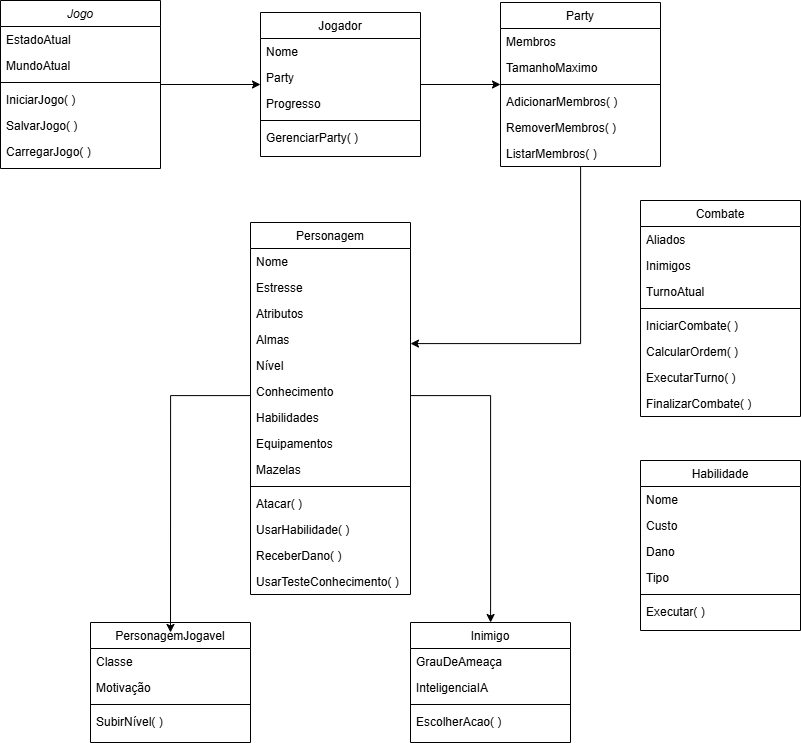

The diagram above was exported from draw.io. Its source (the exported page's mxGraphModel, read from the mxfile embedded in the PNG):
<mxGraphModel dx="1895" dy="1022" grid="1" gridSize="10" guides="1" tooltips="1" connect="1" arrows="1" fold="1" page="1" pageScale="1" pageWidth="827" pageHeight="1169" math="0" shadow="0">
  <root>
    <mxCell id="WIyWlLk6GJQsqaUBKTNV-0" />
    <mxCell id="WIyWlLk6GJQsqaUBKTNV-1" parent="WIyWlLk6GJQsqaUBKTNV-0" />
    <mxCell id="PsIfDSxlMeGo1XR78Lm4-11" edge="1" parent="WIyWlLk6GJQsqaUBKTNV-1" source="zkfFHV4jXpPFQw0GAbJ--0" style="edgeStyle=orthogonalEdgeStyle;rounded=0;orthogonalLoop=1;jettySize=auto;html=1;" target="zkfFHV4jXpPFQw0GAbJ--6">
      <mxGeometry relative="1" as="geometry" />
    </mxCell>
    <mxCell id="zkfFHV4jXpPFQw0GAbJ--0" parent="WIyWlLk6GJQsqaUBKTNV-1" style="swimlane;fontStyle=2;align=center;verticalAlign=top;childLayout=stackLayout;horizontal=1;startSize=26;horizontalStack=0;resizeParent=1;resizeLast=0;collapsible=1;marginBottom=0;rounded=0;shadow=0;strokeWidth=1;" value="Jogo" vertex="1">
      <mxGeometry height="168" width="160" as="geometry">
        <mxRectangle height="26" width="160" x="230" y="140" as="alternateBounds" />
      </mxGeometry>
    </mxCell>
    <mxCell id="zkfFHV4jXpPFQw0GAbJ--1" parent="zkfFHV4jXpPFQw0GAbJ--0" style="text;align=left;verticalAlign=top;spacingLeft=4;spacingRight=4;overflow=hidden;rotatable=0;points=[[0,0.5],[1,0.5]];portConstraint=eastwest;" value="EstadoAtual" vertex="1">
      <mxGeometry height="26" width="160" y="26" as="geometry" />
    </mxCell>
    <mxCell id="zkfFHV4jXpPFQw0GAbJ--2" parent="zkfFHV4jXpPFQw0GAbJ--0" style="text;align=left;verticalAlign=top;spacingLeft=4;spacingRight=4;overflow=hidden;rotatable=0;points=[[0,0.5],[1,0.5]];portConstraint=eastwest;rounded=0;shadow=0;html=0;" value="MundoAtual" vertex="1">
      <mxGeometry height="26" width="160" y="52" as="geometry" />
    </mxCell>
    <mxCell id="zkfFHV4jXpPFQw0GAbJ--4" parent="zkfFHV4jXpPFQw0GAbJ--0" style="line;html=1;strokeWidth=1;align=left;verticalAlign=middle;spacingTop=-1;spacingLeft=3;spacingRight=3;rotatable=0;labelPosition=right;points=[];portConstraint=eastwest;" value="" vertex="1">
      <mxGeometry height="8" width="160" y="78" as="geometry" />
    </mxCell>
    <mxCell id="zkfFHV4jXpPFQw0GAbJ--5" parent="zkfFHV4jXpPFQw0GAbJ--0" style="text;align=left;verticalAlign=top;spacingLeft=4;spacingRight=4;overflow=hidden;rotatable=0;points=[[0,0.5],[1,0.5]];portConstraint=eastwest;" value="IniciarJogo( )" vertex="1">
      <mxGeometry height="26" width="160" y="86" as="geometry" />
    </mxCell>
    <mxCell id="PsIfDSxlMeGo1XR78Lm4-0" parent="zkfFHV4jXpPFQw0GAbJ--0" style="text;align=left;verticalAlign=top;spacingLeft=4;spacingRight=4;overflow=hidden;rotatable=0;points=[[0,0.5],[1,0.5]];portConstraint=eastwest;" value="SalvarJogo( )" vertex="1">
      <mxGeometry height="26" width="160" y="112" as="geometry" />
    </mxCell>
    <mxCell id="PsIfDSxlMeGo1XR78Lm4-1" parent="zkfFHV4jXpPFQw0GAbJ--0" style="text;align=left;verticalAlign=top;spacingLeft=4;spacingRight=4;overflow=hidden;rotatable=0;points=[[0,0.5],[1,0.5]];portConstraint=eastwest;" value="CarregarJogo( )" vertex="1">
      <mxGeometry height="30" width="160" y="138" as="geometry" />
    </mxCell>
    <mxCell id="PsIfDSxlMeGo1XR78Lm4-10" edge="1" parent="WIyWlLk6GJQsqaUBKTNV-1" source="zkfFHV4jXpPFQw0GAbJ--6" style="edgeStyle=orthogonalEdgeStyle;rounded=0;orthogonalLoop=1;jettySize=auto;html=1;" target="zkfFHV4jXpPFQw0GAbJ--13">
      <mxGeometry relative="1" as="geometry" />
    </mxCell>
    <mxCell id="zkfFHV4jXpPFQw0GAbJ--6" parent="WIyWlLk6GJQsqaUBKTNV-1" style="swimlane;fontStyle=0;align=center;verticalAlign=top;childLayout=stackLayout;horizontal=1;startSize=26;horizontalStack=0;resizeParent=1;resizeLast=0;collapsible=1;marginBottom=0;rounded=0;shadow=0;strokeWidth=1;" value="Jogador&#10;" vertex="1">
      <mxGeometry height="144" width="160" x="260" y="12" as="geometry">
        <mxRectangle height="26" width="160" x="130" y="380" as="alternateBounds" />
      </mxGeometry>
    </mxCell>
    <mxCell id="zkfFHV4jXpPFQw0GAbJ--7" parent="zkfFHV4jXpPFQw0GAbJ--6" style="text;align=left;verticalAlign=top;spacingLeft=4;spacingRight=4;overflow=hidden;rotatable=0;points=[[0,0.5],[1,0.5]];portConstraint=eastwest;" value="Nome" vertex="1">
      <mxGeometry height="26" width="160" y="26" as="geometry" />
    </mxCell>
    <mxCell id="PsIfDSxlMeGo1XR78Lm4-3" parent="zkfFHV4jXpPFQw0GAbJ--6" style="text;align=left;verticalAlign=top;spacingLeft=4;spacingRight=4;overflow=hidden;rotatable=0;points=[[0,0.5],[1,0.5]];portConstraint=eastwest;rounded=0;shadow=0;html=0;" value="Party&#10;" vertex="1">
      <mxGeometry height="26" width="160" y="52" as="geometry" />
    </mxCell>
    <mxCell id="zkfFHV4jXpPFQw0GAbJ--8" parent="zkfFHV4jXpPFQw0GAbJ--6" style="text;align=left;verticalAlign=top;spacingLeft=4;spacingRight=4;overflow=hidden;rotatable=0;points=[[0,0.5],[1,0.5]];portConstraint=eastwest;rounded=0;shadow=0;html=0;" value="Progresso" vertex="1">
      <mxGeometry height="26" width="160" y="78" as="geometry" />
    </mxCell>
    <mxCell id="zkfFHV4jXpPFQw0GAbJ--9" parent="zkfFHV4jXpPFQw0GAbJ--6" style="line;html=1;strokeWidth=1;align=left;verticalAlign=middle;spacingTop=-1;spacingLeft=3;spacingRight=3;rotatable=0;labelPosition=right;points=[];portConstraint=eastwest;" value="" vertex="1">
      <mxGeometry height="8" width="160" y="104" as="geometry" />
    </mxCell>
    <mxCell id="zkfFHV4jXpPFQw0GAbJ--10" parent="zkfFHV4jXpPFQw0GAbJ--6" style="text;align=left;verticalAlign=top;spacingLeft=4;spacingRight=4;overflow=hidden;rotatable=0;points=[[0,0.5],[1,0.5]];portConstraint=eastwest;fontStyle=0" value="GerenciarParty( )" vertex="1">
      <mxGeometry height="26" width="160" y="112" as="geometry" />
    </mxCell>
    <mxCell id="PsIfDSxlMeGo1XR78Lm4-12" edge="1" parent="WIyWlLk6GJQsqaUBKTNV-1" source="zkfFHV4jXpPFQw0GAbJ--13" style="edgeStyle=orthogonalEdgeStyle;rounded=0;orthogonalLoop=1;jettySize=auto;html=1;" target="zkfFHV4jXpPFQw0GAbJ--17">
      <mxGeometry relative="1" as="geometry">
        <Array as="points">
          <mxPoint x="580" y="343" />
        </Array>
      </mxGeometry>
    </mxCell>
    <mxCell id="zkfFHV4jXpPFQw0GAbJ--13" parent="WIyWlLk6GJQsqaUBKTNV-1" style="swimlane;fontStyle=0;align=center;verticalAlign=top;childLayout=stackLayout;horizontal=1;startSize=26;horizontalStack=0;resizeParent=1;resizeLast=0;collapsible=1;marginBottom=0;rounded=0;shadow=0;strokeWidth=1;" value="Party" vertex="1">
      <mxGeometry height="164" width="160" x="500" y="2" as="geometry">
        <mxRectangle height="26" width="170" x="340" y="380" as="alternateBounds" />
      </mxGeometry>
    </mxCell>
    <mxCell id="zkfFHV4jXpPFQw0GAbJ--14" parent="zkfFHV4jXpPFQw0GAbJ--13" style="text;align=left;verticalAlign=top;spacingLeft=4;spacingRight=4;overflow=hidden;rotatable=0;points=[[0,0.5],[1,0.5]];portConstraint=eastwest;" value="Membros" vertex="1">
      <mxGeometry height="26" width="160" y="26" as="geometry" />
    </mxCell>
    <mxCell id="PsIfDSxlMeGo1XR78Lm4-4" parent="zkfFHV4jXpPFQw0GAbJ--13" style="text;align=left;verticalAlign=top;spacingLeft=4;spacingRight=4;overflow=hidden;rotatable=0;points=[[0,0.5],[1,0.5]];portConstraint=eastwest;" value="TamanhoMaximo" vertex="1">
      <mxGeometry height="26" width="160" y="52" as="geometry" />
    </mxCell>
    <mxCell id="zkfFHV4jXpPFQw0GAbJ--15" parent="zkfFHV4jXpPFQw0GAbJ--13" style="line;html=1;strokeWidth=1;align=left;verticalAlign=middle;spacingTop=-1;spacingLeft=3;spacingRight=3;rotatable=0;labelPosition=right;points=[];portConstraint=eastwest;" value="" vertex="1">
      <mxGeometry height="8" width="160" y="78" as="geometry" />
    </mxCell>
    <mxCell id="PsIfDSxlMeGo1XR78Lm4-5" parent="zkfFHV4jXpPFQw0GAbJ--13" style="text;align=left;verticalAlign=top;spacingLeft=4;spacingRight=4;overflow=hidden;rotatable=0;points=[[0,0.5],[1,0.5]];portConstraint=eastwest;" value="AdicionarMembros( )" vertex="1">
      <mxGeometry height="26" width="160" y="86" as="geometry" />
    </mxCell>
    <mxCell id="PsIfDSxlMeGo1XR78Lm4-7" parent="zkfFHV4jXpPFQw0GAbJ--13" style="text;align=left;verticalAlign=top;spacingLeft=4;spacingRight=4;overflow=hidden;rotatable=0;points=[[0,0.5],[1,0.5]];portConstraint=eastwest;" value="RemoverMembros( )" vertex="1">
      <mxGeometry height="26" width="160" y="112" as="geometry" />
    </mxCell>
    <mxCell id="PsIfDSxlMeGo1XR78Lm4-8" parent="zkfFHV4jXpPFQw0GAbJ--13" style="text;align=left;verticalAlign=top;spacingLeft=4;spacingRight=4;overflow=hidden;rotatable=0;points=[[0,0.5],[1,0.5]];portConstraint=eastwest;" value="ListarMembros( )" vertex="1">
      <mxGeometry height="26" width="160" y="138" as="geometry" />
    </mxCell>
    <mxCell id="PsIfDSxlMeGo1XR78Lm4-61" edge="1" parent="WIyWlLk6GJQsqaUBKTNV-1" source="zkfFHV4jXpPFQw0GAbJ--17" style="edgeStyle=orthogonalEdgeStyle;rounded=0;orthogonalLoop=1;jettySize=auto;html=1;" target="PsIfDSxlMeGo1XR78Lm4-34">
      <mxGeometry relative="1" as="geometry">
        <Array as="points">
          <mxPoint x="490" y="395" />
        </Array>
      </mxGeometry>
    </mxCell>
    <mxCell id="zkfFHV4jXpPFQw0GAbJ--17" parent="WIyWlLk6GJQsqaUBKTNV-1" style="swimlane;fontStyle=0;align=center;verticalAlign=top;childLayout=stackLayout;horizontal=1;startSize=26;horizontalStack=0;resizeParent=1;resizeLast=0;collapsible=1;marginBottom=0;rounded=0;shadow=0;strokeWidth=1;" value="Personagem" vertex="1">
      <mxGeometry height="372" width="160" x="250" y="222" as="geometry">
        <mxRectangle height="26" width="160" x="550" y="140" as="alternateBounds" />
      </mxGeometry>
    </mxCell>
    <mxCell id="zkfFHV4jXpPFQw0GAbJ--18" parent="zkfFHV4jXpPFQw0GAbJ--17" style="text;align=left;verticalAlign=top;spacingLeft=4;spacingRight=4;overflow=hidden;rotatable=0;points=[[0,0.5],[1,0.5]];portConstraint=eastwest;" value="Nome" vertex="1">
      <mxGeometry height="26" width="160" y="26" as="geometry" />
    </mxCell>
    <mxCell id="zkfFHV4jXpPFQw0GAbJ--19" parent="zkfFHV4jXpPFQw0GAbJ--17" style="text;align=left;verticalAlign=top;spacingLeft=4;spacingRight=4;overflow=hidden;rotatable=0;points=[[0,0.5],[1,0.5]];portConstraint=eastwest;rounded=0;shadow=0;html=0;" value="Estresse" vertex="1">
      <mxGeometry height="26" width="160" y="52" as="geometry" />
    </mxCell>
    <mxCell id="zkfFHV4jXpPFQw0GAbJ--20" parent="zkfFHV4jXpPFQw0GAbJ--17" style="text;align=left;verticalAlign=top;spacingLeft=4;spacingRight=4;overflow=hidden;rotatable=0;points=[[0,0.5],[1,0.5]];portConstraint=eastwest;rounded=0;shadow=0;html=0;" value="Atributos" vertex="1">
      <mxGeometry height="26" width="160" y="78" as="geometry" />
    </mxCell>
    <mxCell id="zkfFHV4jXpPFQw0GAbJ--21" parent="zkfFHV4jXpPFQw0GAbJ--17" style="text;align=left;verticalAlign=top;spacingLeft=4;spacingRight=4;overflow=hidden;rotatable=0;points=[[0,0.5],[1,0.5]];portConstraint=eastwest;rounded=0;shadow=0;html=0;" value="Almas" vertex="1">
      <mxGeometry height="26" width="160" y="104" as="geometry" />
    </mxCell>
    <mxCell id="PsIfDSxlMeGo1XR78Lm4-13" parent="zkfFHV4jXpPFQw0GAbJ--17" style="text;align=left;verticalAlign=top;spacingLeft=4;spacingRight=4;overflow=hidden;rotatable=0;points=[[0,0.5],[1,0.5]];portConstraint=eastwest;rounded=0;shadow=0;html=0;" value="Nível" vertex="1">
      <mxGeometry height="26" width="160" y="130" as="geometry" />
    </mxCell>
    <mxCell id="PsIfDSxlMeGo1XR78Lm4-55" parent="zkfFHV4jXpPFQw0GAbJ--17" style="text;align=left;verticalAlign=top;spacingLeft=4;spacingRight=4;overflow=hidden;rotatable=0;points=[[0,0.5],[1,0.5]];portConstraint=eastwest;rounded=0;shadow=0;html=0;" value="Conhecimento" vertex="1">
      <mxGeometry height="26" width="160" y="156" as="geometry" />
    </mxCell>
    <mxCell id="PsIfDSxlMeGo1XR78Lm4-57" parent="zkfFHV4jXpPFQw0GAbJ--17" style="text;align=left;verticalAlign=top;spacingLeft=4;spacingRight=4;overflow=hidden;rotatable=0;points=[[0,0.5],[1,0.5]];portConstraint=eastwest;rounded=0;shadow=0;html=0;" value="Habilidades" vertex="1">
      <mxGeometry height="26" width="160" y="182" as="geometry" />
    </mxCell>
    <mxCell id="PsIfDSxlMeGo1XR78Lm4-58" parent="zkfFHV4jXpPFQw0GAbJ--17" style="text;align=left;verticalAlign=top;spacingLeft=4;spacingRight=4;overflow=hidden;rotatable=0;points=[[0,0.5],[1,0.5]];portConstraint=eastwest;rounded=0;shadow=0;html=0;" value="Equipamentos" vertex="1">
      <mxGeometry height="26" width="160" y="208" as="geometry" />
    </mxCell>
    <mxCell id="PsIfDSxlMeGo1XR78Lm4-59" parent="zkfFHV4jXpPFQw0GAbJ--17" style="text;align=left;verticalAlign=top;spacingLeft=4;spacingRight=4;overflow=hidden;rotatable=0;points=[[0,0.5],[1,0.5]];portConstraint=eastwest;rounded=0;shadow=0;html=0;" value="Mazelas" vertex="1">
      <mxGeometry height="26" width="160" y="234" as="geometry" />
    </mxCell>
    <mxCell id="zkfFHV4jXpPFQw0GAbJ--23" parent="zkfFHV4jXpPFQw0GAbJ--17" style="line;html=1;strokeWidth=1;align=left;verticalAlign=middle;spacingTop=-1;spacingLeft=3;spacingRight=3;rotatable=0;labelPosition=right;points=[];portConstraint=eastwest;" value="" vertex="1">
      <mxGeometry height="8" width="160" y="260" as="geometry" />
    </mxCell>
    <mxCell id="zkfFHV4jXpPFQw0GAbJ--24" parent="zkfFHV4jXpPFQw0GAbJ--17" style="text;align=left;verticalAlign=top;spacingLeft=4;spacingRight=4;overflow=hidden;rotatable=0;points=[[0,0.5],[1,0.5]];portConstraint=eastwest;" value="Atacar( )" vertex="1">
      <mxGeometry height="26" width="160" y="268" as="geometry" />
    </mxCell>
    <mxCell id="PsIfDSxlMeGo1XR78Lm4-23" parent="zkfFHV4jXpPFQw0GAbJ--17" style="text;align=left;verticalAlign=top;spacingLeft=4;spacingRight=4;overflow=hidden;rotatable=0;points=[[0,0.5],[1,0.5]];portConstraint=eastwest;" value="UsarHabilidade( )" vertex="1">
      <mxGeometry height="26" width="160" y="294" as="geometry" />
    </mxCell>
    <mxCell id="zkfFHV4jXpPFQw0GAbJ--25" parent="zkfFHV4jXpPFQw0GAbJ--17" style="text;align=left;verticalAlign=top;spacingLeft=4;spacingRight=4;overflow=hidden;rotatable=0;points=[[0,0.5],[1,0.5]];portConstraint=eastwest;" value="ReceberDano( )" vertex="1">
      <mxGeometry height="26" width="160" y="320" as="geometry" />
    </mxCell>
    <mxCell id="PsIfDSxlMeGo1XR78Lm4-71" parent="zkfFHV4jXpPFQw0GAbJ--17" style="text;align=left;verticalAlign=top;spacingLeft=4;spacingRight=4;overflow=hidden;rotatable=0;points=[[0,0.5],[1,0.5]];portConstraint=eastwest;" value="UsarTesteConhecimento( )" vertex="1">
      <mxGeometry height="26" width="160" y="346" as="geometry" />
    </mxCell>
    <mxCell id="PsIfDSxlMeGo1XR78Lm4-24" parent="WIyWlLk6GJQsqaUBKTNV-1" style="swimlane;fontStyle=0;align=center;verticalAlign=top;childLayout=stackLayout;horizontal=1;startSize=26;horizontalStack=0;resizeParent=1;resizeLast=0;collapsible=1;marginBottom=0;rounded=0;shadow=0;strokeWidth=1;" value="PersonagemJogavel" vertex="1">
      <mxGeometry height="120" width="160" x="90" y="622" as="geometry">
        <mxRectangle height="26" width="160" x="550" y="140" as="alternateBounds" />
      </mxGeometry>
    </mxCell>
    <mxCell id="PsIfDSxlMeGo1XR78Lm4-25" parent="PsIfDSxlMeGo1XR78Lm4-24" style="text;align=left;verticalAlign=top;spacingLeft=4;spacingRight=4;overflow=hidden;rotatable=0;points=[[0,0.5],[1,0.5]];portConstraint=eastwest;" value="Classe" vertex="1">
      <mxGeometry height="26" width="160" y="26" as="geometry" />
    </mxCell>
    <mxCell id="PsIfDSxlMeGo1XR78Lm4-44" parent="PsIfDSxlMeGo1XR78Lm4-24" style="text;align=left;verticalAlign=top;spacingLeft=4;spacingRight=4;overflow=hidden;rotatable=0;points=[[0,0.5],[1,0.5]];portConstraint=eastwest;" value="Motivação" vertex="1">
      <mxGeometry height="26" width="160" y="52" as="geometry" />
    </mxCell>
    <mxCell id="PsIfDSxlMeGo1XR78Lm4-30" parent="PsIfDSxlMeGo1XR78Lm4-24" style="line;html=1;strokeWidth=1;align=left;verticalAlign=middle;spacingTop=-1;spacingLeft=3;spacingRight=3;rotatable=0;labelPosition=right;points=[];portConstraint=eastwest;" value="" vertex="1">
      <mxGeometry height="8" width="160" y="78" as="geometry" />
    </mxCell>
    <mxCell id="PsIfDSxlMeGo1XR78Lm4-31" parent="PsIfDSxlMeGo1XR78Lm4-24" style="text;align=left;verticalAlign=top;spacingLeft=4;spacingRight=4;overflow=hidden;rotatable=0;points=[[0,0.5],[1,0.5]];portConstraint=eastwest;" value="SubirNível( )" vertex="1">
      <mxGeometry height="26" width="160" y="86" as="geometry" />
    </mxCell>
    <mxCell id="PsIfDSxlMeGo1XR78Lm4-34" parent="WIyWlLk6GJQsqaUBKTNV-1" style="swimlane;fontStyle=0;align=center;verticalAlign=top;childLayout=stackLayout;horizontal=1;startSize=26;horizontalStack=0;resizeParent=1;resizeLast=0;collapsible=1;marginBottom=0;rounded=0;shadow=0;strokeWidth=1;" value="Inimigo" vertex="1">
      <mxGeometry height="120" width="160" x="410" y="622" as="geometry">
        <mxRectangle height="26" width="160" x="550" y="140" as="alternateBounds" />
      </mxGeometry>
    </mxCell>
    <mxCell id="PsIfDSxlMeGo1XR78Lm4-35" parent="PsIfDSxlMeGo1XR78Lm4-34" style="text;align=left;verticalAlign=top;spacingLeft=4;spacingRight=4;overflow=hidden;rotatable=0;points=[[0,0.5],[1,0.5]];portConstraint=eastwest;" value="GrauDeAmeaça" vertex="1">
      <mxGeometry height="26" width="160" y="26" as="geometry" />
    </mxCell>
    <mxCell id="PsIfDSxlMeGo1XR78Lm4-56" parent="PsIfDSxlMeGo1XR78Lm4-34" style="text;align=left;verticalAlign=top;spacingLeft=4;spacingRight=4;overflow=hidden;rotatable=0;points=[[0,0.5],[1,0.5]];portConstraint=eastwest;" value="InteligenciaIA" vertex="1">
      <mxGeometry height="26" width="160" y="52" as="geometry" />
    </mxCell>
    <mxCell id="PsIfDSxlMeGo1XR78Lm4-40" parent="PsIfDSxlMeGo1XR78Lm4-34" style="line;html=1;strokeWidth=1;align=left;verticalAlign=middle;spacingTop=-1;spacingLeft=3;spacingRight=3;rotatable=0;labelPosition=right;points=[];portConstraint=eastwest;" value="" vertex="1">
      <mxGeometry height="8" width="160" y="78" as="geometry" />
    </mxCell>
    <mxCell id="PsIfDSxlMeGo1XR78Lm4-41" parent="PsIfDSxlMeGo1XR78Lm4-34" style="text;align=left;verticalAlign=top;spacingLeft=4;spacingRight=4;overflow=hidden;rotatable=0;points=[[0,0.5],[1,0.5]];portConstraint=eastwest;" value="EscolherAcao( )" vertex="1">
      <mxGeometry height="26" width="160" y="86" as="geometry" />
    </mxCell>
    <mxCell id="PsIfDSxlMeGo1XR78Lm4-60" edge="1" parent="WIyWlLk6GJQsqaUBKTNV-1" source="zkfFHV4jXpPFQw0GAbJ--17" style="edgeStyle=orthogonalEdgeStyle;rounded=0;orthogonalLoop=1;jettySize=auto;html=1;entryX=0.5;entryY=0.083;entryDx=0;entryDy=0;entryPerimeter=0;" target="PsIfDSxlMeGo1XR78Lm4-24">
      <mxGeometry relative="1" as="geometry">
        <Array as="points">
          <mxPoint x="170" y="395" />
        </Array>
      </mxGeometry>
    </mxCell>
    <mxCell id="PsIfDSxlMeGo1XR78Lm4-62" parent="WIyWlLk6GJQsqaUBKTNV-1" style="swimlane;fontStyle=0;align=center;verticalAlign=top;childLayout=stackLayout;horizontal=1;startSize=26;horizontalStack=0;resizeParent=1;resizeLast=0;collapsible=1;marginBottom=0;rounded=0;shadow=0;strokeWidth=1;" value="Combate" vertex="1">
      <mxGeometry height="216" width="160" x="640" y="200" as="geometry">
        <mxRectangle height="26" width="160" x="550" y="140" as="alternateBounds" />
      </mxGeometry>
    </mxCell>
    <mxCell id="PsIfDSxlMeGo1XR78Lm4-63" parent="PsIfDSxlMeGo1XR78Lm4-62" style="text;align=left;verticalAlign=top;spacingLeft=4;spacingRight=4;overflow=hidden;rotatable=0;points=[[0,0.5],[1,0.5]];portConstraint=eastwest;" value="Aliados" vertex="1">
      <mxGeometry height="26" width="160" y="26" as="geometry" />
    </mxCell>
    <mxCell id="PsIfDSxlMeGo1XR78Lm4-64" parent="PsIfDSxlMeGo1XR78Lm4-62" style="text;align=left;verticalAlign=top;spacingLeft=4;spacingRight=4;overflow=hidden;rotatable=0;points=[[0,0.5],[1,0.5]];portConstraint=eastwest;" value="Inimigos" vertex="1">
      <mxGeometry height="26" width="160" y="52" as="geometry" />
    </mxCell>
    <mxCell id="PsIfDSxlMeGo1XR78Lm4-67" parent="PsIfDSxlMeGo1XR78Lm4-62" style="text;align=left;verticalAlign=top;spacingLeft=4;spacingRight=4;overflow=hidden;rotatable=0;points=[[0,0.5],[1,0.5]];portConstraint=eastwest;" value="TurnoAtual" vertex="1">
      <mxGeometry height="26" width="160" y="78" as="geometry" />
    </mxCell>
    <mxCell id="PsIfDSxlMeGo1XR78Lm4-65" parent="PsIfDSxlMeGo1XR78Lm4-62" style="line;html=1;strokeWidth=1;align=left;verticalAlign=middle;spacingTop=-1;spacingLeft=3;spacingRight=3;rotatable=0;labelPosition=right;points=[];portConstraint=eastwest;" value="" vertex="1">
      <mxGeometry height="8" width="160" y="104" as="geometry" />
    </mxCell>
    <mxCell id="PsIfDSxlMeGo1XR78Lm4-66" parent="PsIfDSxlMeGo1XR78Lm4-62" style="text;align=left;verticalAlign=top;spacingLeft=4;spacingRight=4;overflow=hidden;rotatable=0;points=[[0,0.5],[1,0.5]];portConstraint=eastwest;" value="IniciarCombate( )" vertex="1">
      <mxGeometry height="26" width="160" y="112" as="geometry" />
    </mxCell>
    <mxCell id="PsIfDSxlMeGo1XR78Lm4-69" parent="PsIfDSxlMeGo1XR78Lm4-62" style="text;align=left;verticalAlign=top;spacingLeft=4;spacingRight=4;overflow=hidden;rotatable=0;points=[[0,0.5],[1,0.5]];portConstraint=eastwest;" value="CalcularOrdem( )" vertex="1">
      <mxGeometry height="26" width="160" y="138" as="geometry" />
    </mxCell>
    <mxCell id="PsIfDSxlMeGo1XR78Lm4-68" parent="PsIfDSxlMeGo1XR78Lm4-62" style="text;align=left;verticalAlign=top;spacingLeft=4;spacingRight=4;overflow=hidden;rotatable=0;points=[[0,0.5],[1,0.5]];portConstraint=eastwest;" value="ExecutarTurno( )" vertex="1">
      <mxGeometry height="26" width="160" y="164" as="geometry" />
    </mxCell>
    <mxCell id="PsIfDSxlMeGo1XR78Lm4-70" parent="PsIfDSxlMeGo1XR78Lm4-62" style="text;align=left;verticalAlign=top;spacingLeft=4;spacingRight=4;overflow=hidden;rotatable=0;points=[[0,0.5],[1,0.5]];portConstraint=eastwest;" value="FinalizarCombate( )" vertex="1">
      <mxGeometry height="26" width="160" y="190" as="geometry" />
    </mxCell>
    <mxCell id="PsIfDSxlMeGo1XR78Lm4-72" parent="WIyWlLk6GJQsqaUBKTNV-1" style="swimlane;fontStyle=0;align=center;verticalAlign=top;childLayout=stackLayout;horizontal=1;startSize=26;horizontalStack=0;resizeParent=1;resizeLast=0;collapsible=1;marginBottom=0;rounded=0;shadow=0;strokeWidth=1;" value="Habilidade" vertex="1">
      <mxGeometry height="170" width="160" x="640" y="460" as="geometry">
        <mxRectangle height="26" width="160" x="550" y="140" as="alternateBounds" />
      </mxGeometry>
    </mxCell>
    <mxCell id="PsIfDSxlMeGo1XR78Lm4-73" parent="PsIfDSxlMeGo1XR78Lm4-72" style="text;align=left;verticalAlign=top;spacingLeft=4;spacingRight=4;overflow=hidden;rotatable=0;points=[[0,0.5],[1,0.5]];portConstraint=eastwest;" value="Nome" vertex="1">
      <mxGeometry height="26" width="160" y="26" as="geometry" />
    </mxCell>
    <mxCell id="PsIfDSxlMeGo1XR78Lm4-74" parent="PsIfDSxlMeGo1XR78Lm4-72" style="text;align=left;verticalAlign=top;spacingLeft=4;spacingRight=4;overflow=hidden;rotatable=0;points=[[0,0.5],[1,0.5]];portConstraint=eastwest;" value="Custo" vertex="1">
      <mxGeometry height="26" width="160" y="52" as="geometry" />
    </mxCell>
    <mxCell id="PsIfDSxlMeGo1XR78Lm4-75" parent="PsIfDSxlMeGo1XR78Lm4-72" style="text;align=left;verticalAlign=top;spacingLeft=4;spacingRight=4;overflow=hidden;rotatable=0;points=[[0,0.5],[1,0.5]];portConstraint=eastwest;" value="Dano" vertex="1">
      <mxGeometry height="26" width="160" y="78" as="geometry" />
    </mxCell>
    <mxCell id="PsIfDSxlMeGo1XR78Lm4-81" parent="PsIfDSxlMeGo1XR78Lm4-72" style="text;align=left;verticalAlign=top;spacingLeft=4;spacingRight=4;overflow=hidden;rotatable=0;points=[[0,0.5],[1,0.5]];portConstraint=eastwest;" value="Tipo" vertex="1">
      <mxGeometry height="26" width="160" y="104" as="geometry" />
    </mxCell>
    <mxCell id="PsIfDSxlMeGo1XR78Lm4-76" parent="PsIfDSxlMeGo1XR78Lm4-72" style="line;html=1;strokeWidth=1;align=left;verticalAlign=middle;spacingTop=-1;spacingLeft=3;spacingRight=3;rotatable=0;labelPosition=right;points=[];portConstraint=eastwest;" value="" vertex="1">
      <mxGeometry height="8" width="160" y="130" as="geometry" />
    </mxCell>
    <mxCell id="PsIfDSxlMeGo1XR78Lm4-77" parent="PsIfDSxlMeGo1XR78Lm4-72" style="text;align=left;verticalAlign=top;spacingLeft=4;spacingRight=4;overflow=hidden;rotatable=0;points=[[0,0.5],[1,0.5]];portConstraint=eastwest;" value="Executar( )" vertex="1">
      <mxGeometry height="26" width="160" y="138" as="geometry" />
    </mxCell>
  </root>
</mxGraphModel>